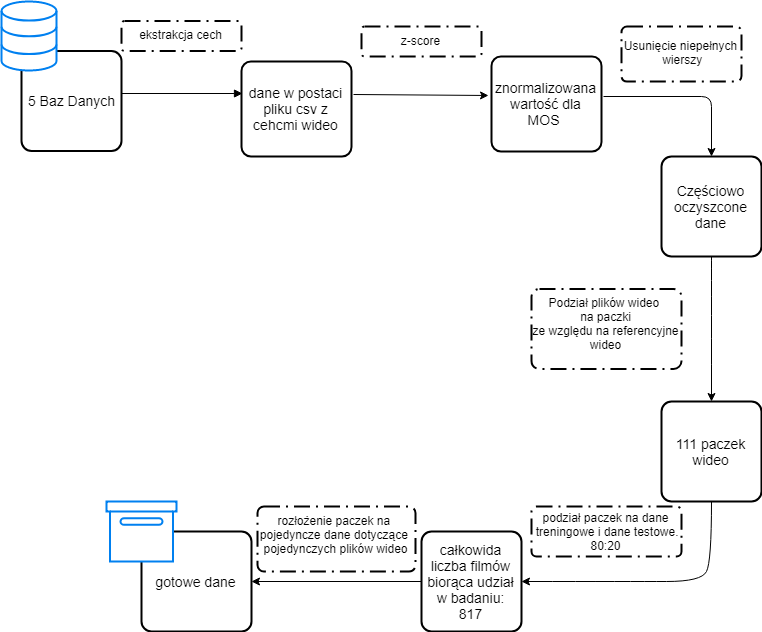

The diagram above was exported from draw.io. Its source (the exported page's mxGraphModel, read from the mxfile embedded in the PNG):
<mxGraphModel dx="1007" dy="760" grid="1" gridSize="10" guides="1" tooltips="1" connect="1" arrows="1" fold="1" page="1" pageScale="1" pageWidth="850" pageHeight="1100" math="0" shadow="0">
  <root>
    <mxCell id="0" />
    <mxCell id="1" parent="0" />
    <mxCell id="NxII_KYplW-staPMPFhS-1" value="5 Baz Danych&lt;br&gt;" style="strokeWidth=2;rounded=1;arcSize=10;whiteSpace=wrap;html=1;align=center;fontSize=14;" parent="1" vertex="1">
      <mxGeometry x="140" y="154.5" width="100" height="100" as="geometry" />
    </mxCell>
    <mxCell id="NxII_KYplW-staPMPFhS-3" value="" style="endArrow=block;endFill=1;endSize=6;html=1;entryX=0.009;entryY=0.337;entryDx=0;entryDy=0;entryPerimeter=0;" parent="1" target="v47Hn2QO3YZRb15qHAIw-2" edge="1">
      <mxGeometry width="100" relative="1" as="geometry">
        <mxPoint x="240" y="197" as="sourcePoint" />
        <mxPoint x="340" y="199" as="targetPoint" />
      </mxGeometry>
    </mxCell>
    <mxCell id="NxII_KYplW-staPMPFhS-4" value="z-score" style="rounded=1;arcSize=10;dashed=1;strokeColor=#000000;fillColor=none;gradientColor=none;dashPattern=8 3 1 3;strokeWidth=2;" parent="1" vertex="1">
      <mxGeometry x="480" y="130" width="120" height="30" as="geometry" />
    </mxCell>
    <mxCell id="NxII_KYplW-staPMPFhS-5" value="" style="html=1;verticalLabelPosition=bottom;align=center;labelBackgroundColor=#ffffff;verticalAlign=top;strokeWidth=2;strokeColor=#0080F0;fillColor=#ffffff;shadow=0;dashed=0;shape=mxgraph.ios7.icons.data;" parent="1" vertex="1">
      <mxGeometry x="120" y="105" width="55" height="69" as="geometry" />
    </mxCell>
    <mxCell id="NxII_KYplW-staPMPFhS-6" value="znormalizowana wartość dla MOS&amp;nbsp;&lt;br&gt;" style="strokeWidth=2;rounded=1;arcSize=10;whiteSpace=wrap;html=1;align=center;fontSize=14;" parent="1" vertex="1">
      <mxGeometry x="610" y="160" width="110" height="95" as="geometry" />
    </mxCell>
    <mxCell id="NxII_KYplW-staPMPFhS-7" value="" style="endArrow=classic;html=1;entryX=0.5;entryY=0;entryDx=0;entryDy=0;" parent="1" target="NxII_KYplW-staPMPFhS-9" edge="1">
      <mxGeometry width="50" height="50" relative="1" as="geometry">
        <mxPoint x="722" y="200" as="sourcePoint" />
        <mxPoint x="670" y="205" as="targetPoint" />
        <Array as="points">
          <mxPoint x="830" y="200" />
        </Array>
      </mxGeometry>
    </mxCell>
    <mxCell id="NxII_KYplW-staPMPFhS-9" value="Częściowo oczyszcone dane&lt;br&gt;" style="strokeWidth=2;rounded=1;arcSize=10;whiteSpace=wrap;html=1;align=center;fontSize=14;" parent="1" vertex="1">
      <mxGeometry x="780" y="260" width="100" height="100" as="geometry" />
    </mxCell>
    <mxCell id="NxII_KYplW-staPMPFhS-10" value="Usunięcie niepełnych&#10; wierszy" style="rounded=1;arcSize=10;dashed=1;strokeColor=#000000;fillColor=none;gradientColor=none;dashPattern=8 3 1 3;strokeWidth=2;" parent="1" vertex="1">
      <mxGeometry x="740" y="130" width="120" height="55" as="geometry" />
    </mxCell>
    <mxCell id="NxII_KYplW-staPMPFhS-11" value="" style="curved=1;endArrow=classic;html=1;entryX=0.5;entryY=0;entryDx=0;entryDy=0;exitX=0.5;exitY=1;exitDx=0;exitDy=0;" parent="1" source="NxII_KYplW-staPMPFhS-9" target="NxII_KYplW-staPMPFhS-12" edge="1">
      <mxGeometry width="50" height="50" relative="1" as="geometry">
        <mxPoint x="770" y="205" as="sourcePoint" />
        <mxPoint x="830" y="290" as="targetPoint" />
        <Array as="points">
          <mxPoint x="830" y="370" />
        </Array>
      </mxGeometry>
    </mxCell>
    <mxCell id="NxII_KYplW-staPMPFhS-12" value="111 paczek wideo&lt;br&gt;" style="strokeWidth=2;rounded=1;arcSize=10;whiteSpace=wrap;html=1;align=center;fontSize=14;" parent="1" vertex="1">
      <mxGeometry x="780" y="505" width="100" height="100" as="geometry" />
    </mxCell>
    <mxCell id="NxII_KYplW-staPMPFhS-15" value="Podział plików wideo &#10;na paczki&#10;ze względu na referencyjne &#10;wideo&#10;" style="rounded=1;arcSize=10;dashed=1;strokeColor=#000000;fillColor=none;gradientColor=none;dashPattern=8 3 1 3;strokeWidth=2;spacing=0;verticalAlign=bottom;" parent="1" vertex="1">
      <mxGeometry x="650" y="392.5" width="150" height="80" as="geometry" />
    </mxCell>
    <mxCell id="NxII_KYplW-staPMPFhS-16" value="całkowida liczba filmów biorąca udział w badaniu:&lt;br&gt;817&lt;br&gt;" style="strokeWidth=2;rounded=1;arcSize=10;whiteSpace=wrap;html=1;align=center;fontSize=14;" parent="1" vertex="1">
      <mxGeometry x="540" y="635" width="100" height="100" as="geometry" />
    </mxCell>
    <mxCell id="NxII_KYplW-staPMPFhS-18" value="" style="endArrow=classic;html=1;curved=1;exitX=0.5;exitY=1;exitDx=0;exitDy=0;entryX=1;entryY=0.5;entryDx=0;entryDy=0;" parent="1" source="NxII_KYplW-staPMPFhS-12" target="NxII_KYplW-staPMPFhS-16" edge="1">
      <mxGeometry width="50" height="50" relative="1" as="geometry">
        <mxPoint x="750" y="735" as="sourcePoint" />
        <mxPoint x="800" y="685" as="targetPoint" />
        <Array as="points">
          <mxPoint x="830" y="665" />
          <mxPoint x="820" y="685" />
          <mxPoint x="750" y="685" />
        </Array>
      </mxGeometry>
    </mxCell>
    <mxCell id="NxII_KYplW-staPMPFhS-19" value="podział paczek na dane&#10; treningowe i dane testowe.&#10;80:20" style="rounded=1;arcSize=10;dashed=1;strokeColor=#000000;fillColor=#ffffff;gradientColor=none;dashPattern=8 3 1 3;strokeWidth=2;verticalAlign=bottom;spacing=0;horizontal=1;" parent="1" vertex="1">
      <mxGeometry x="650" y="610" width="150" height="50" as="geometry" />
    </mxCell>
    <mxCell id="NxII_KYplW-staPMPFhS-20" value="" style="endArrow=classic;html=1;exitX=0;exitY=0.5;exitDx=0;exitDy=0;entryX=1;entryY=0.5;entryDx=0;entryDy=0;" parent="1" source="NxII_KYplW-staPMPFhS-16" target="NxII_KYplW-staPMPFhS-21" edge="1">
      <mxGeometry width="50" height="50" relative="1" as="geometry">
        <mxPoint x="520" y="420" as="sourcePoint" />
        <mxPoint x="400" y="685" as="targetPoint" />
      </mxGeometry>
    </mxCell>
    <mxCell id="NxII_KYplW-staPMPFhS-21" value="gotowe dane&lt;br&gt;" style="strokeWidth=2;rounded=1;arcSize=10;whiteSpace=wrap;html=1;align=center;fontSize=14;" parent="1" vertex="1">
      <mxGeometry x="260" y="635" width="110" height="100" as="geometry" />
    </mxCell>
    <mxCell id="NxII_KYplW-staPMPFhS-22" value="" style="html=1;verticalLabelPosition=bottom;align=center;labelBackgroundColor=#ffffff;verticalAlign=top;strokeWidth=2;strokeColor=#0080F0;fillColor=#ffffff;shadow=0;dashed=0;shape=mxgraph.ios7.icons.box;" parent="1" vertex="1">
      <mxGeometry x="225" y="605" width="70" height="60" as="geometry" />
    </mxCell>
    <mxCell id="NxII_KYplW-staPMPFhS-23" value="rozłożenie paczek na &#10;pojedyncze dane dotyczące &#10;pojedynczych plików wideo&#10;" style="rounded=1;arcSize=10;dashed=1;strokeColor=#000000;fillColor=none;gradientColor=none;dashPattern=8 3 1 3;strokeWidth=2;verticalAlign=top;" parent="1" vertex="1">
      <mxGeometry x="376" y="610" width="158" height="65" as="geometry" />
    </mxCell>
    <mxCell id="v47Hn2QO3YZRb15qHAIw-1" value="ekstrakcja cech" style="rounded=1;arcSize=10;dashed=1;strokeColor=#000000;fillColor=none;gradientColor=none;dashPattern=8 3 1 3;strokeWidth=2;" parent="1" vertex="1">
      <mxGeometry x="240" y="124.5" width="120" height="30" as="geometry" />
    </mxCell>
    <mxCell id="v47Hn2QO3YZRb15qHAIw-2" value="dane w postaci pliku csv z cehcmi wideo&lt;br&gt;" style="strokeWidth=2;rounded=1;arcSize=10;whiteSpace=wrap;html=1;align=center;fontSize=14;" parent="1" vertex="1">
      <mxGeometry x="360" y="165" width="110" height="95" as="geometry" />
    </mxCell>
    <mxCell id="v47Hn2QO3YZRb15qHAIw-3" value="" style="endArrow=classic;html=1;exitX=1.018;exitY=0.347;exitDx=0;exitDy=0;exitPerimeter=0;entryX=-0.027;entryY=0.411;entryDx=0;entryDy=0;entryPerimeter=0;" parent="1" source="v47Hn2QO3YZRb15qHAIw-2" target="NxII_KYplW-staPMPFhS-6" edge="1">
      <mxGeometry width="50" height="50" relative="1" as="geometry">
        <mxPoint x="510" y="420" as="sourcePoint" />
        <mxPoint x="560" y="370" as="targetPoint" />
      </mxGeometry>
    </mxCell>
  </root>
</mxGraphModel>